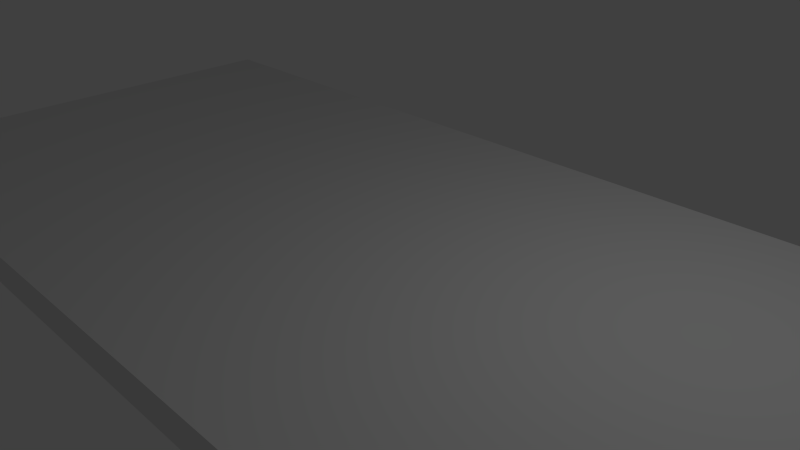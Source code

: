 # Source: untitled.blend  (saved by Blender 2.65.0; exported with 4.5.12 LTS)
import bpy
from mathutils import Matrix  # noqa: F401  (used for matrix-valued properties, if any)

bpy.ops.wm.read_factory_settings(use_empty=True)
scene = bpy.context.scene
scene.name = 'Scene'

# ---- collections
col_collection_1 = bpy.data.collections.new('Collection 1'); scene.collection.children.link(col_collection_1)

# ---- world
world_world = bpy.data.worlds.new('World'); scene.world = world_world
world_world.color = (0.05088, 0.05088, 0.05088)
world_world.use_sun_shadow = False
world_world.sun_shadow_jitter_overblur = 0.0
world_world.cycles.sampling_method = 'MANUAL'
world_world.cycles.sample_map_resolution = 256

# ---- cameras
cam_camera = bpy.data.cameras.new('Camera')
cam_camera.clip_end = 100.0
cam_camera.lens = 35.0
cam_camera.sensor_width = 32.0
cam_camera.sensor_height = 18.0
cam_camera.ortho_scale = 7.314
cam_camera.dof.focus_distance = 0.0
cam_camera.dof.aperture_fstop = 128.0

# ---- lights
light_lamp = bpy.data.lights.new('Lamp', 'POINT')
light_lamp.transmission_factor = 0.0
light_lamp.cutoff_distance = 30.0
light_lamp.energy = 100.0
light_lamp.shadow_buffer_clip_start = 1.001
light_lamp.shadow_soft_size = 0.1
light_lamp.shadow_maximum_resolution = 0.006
light_lamp.use_absolute_resolution = True
light_lamp.cycles.use_multiple_importance_sampling = False

# ---- meshes
me_cube_001 = bpy.data.meshes.new('Cube.001')
me_cube_001.from_pydata([(-1.0, -1.0, -1.0), (-1.0, 1.0, -1.0), (1.0, 1.0, -1.0), (1.0, -1.0, -1.0), (-1.0, -1.0, 1.0), (-1.0, 1.0, 1.0), (1.0, 1.0, 1.0), (1.0, -1.0, 1.0), (-0.8547, 1.0, 1.0), (-0.8547, 1.0, -1.0), (-0.8547, -1.0, 1.0), (-0.8547, -1.0, -1.0), (-0.7577, 1.0, 1.0), (0.7337, 1.0, 1.0), (0.8521, 1.0, 1.0), (-0.7577, -1.0, -1.0), (0.7337, -1.0, -1.0), (0.8521, -1.0, -1.0), (-0.7577, 1.0, -1.0), (0.7337, 1.0, -1.0), (0.8521, 1.0, -1.0), (-0.7577, -1.0, 1.0), (0.7337, -1.0, 1.0), (0.8521, -1.0, 1.0)], [], [(4, 5, 1, 0), (14, 6, 2, 20), (6, 7, 3, 2), (10, 4, 0, 11), (17, 20, 2, 3), (10, 8, 5, 4), (5, 8, 9, 1), (21, 10, 11, 15), (0, 1, 9, 11), (21, 12, 8, 10), (8, 12, 18, 9), (12, 13, 19, 18), (13, 14, 20, 19), (11, 9, 18, 15), (15, 18, 19, 16), (16, 19, 20, 17), (7, 23, 17, 3), (23, 22, 16, 17), (22, 21, 15, 16), (7, 6, 14, 23), (23, 14, 13, 22), (22, 13, 12, 21)])
me_cube_001.use_remesh_preserve_volume = False
me_cube_001.use_remesh_preserve_attributes = False
me_cube_001.use_mirror_vertex_groups = False
me_cube_001.update()

# ---- objects
ob_cube = bpy.data.objects.new('Cube', me_cube_001)
ob_lamp = bpy.data.objects.new('Lamp', light_lamp)
ob_camera = bpy.data.objects.new('Camera', cam_camera)

# ---- transforms, parenting, visibility, modifiers, constraints
ob_cube.location = (0.0, 0.0, 0.0)
ob_cube.scale = (8.088, 3.629, 0.2257)
ob_cube.lineart.crease_threshold = 0.0
ob_lamp.location = (4.076, 1.005, 5.904)
ob_lamp.rotation_euler = (0.6503, 0.05522, 1.866)
ob_lamp.lock_rotations_4d = False
ob_lamp.empty_display_type = 'ARROWS'
ob_lamp.color = (0.0, 0.0, 0.0, 0.0)
ob_lamp.lineart.crease_threshold = 0.0
ob_camera.location = (7.481, -6.508, 5.344)
ob_camera.rotation_euler = (1.109, 0.01082, 0.8149)
ob_camera.lock_rotations_4d = False
ob_camera.empty_display_type = 'ARROWS'
ob_camera.color = (0.0, 0.0, 0.0, 0.0)
ob_camera.display_type = 'WIRE'
ob_camera.lineart.crease_threshold = 0.0

# ---- collection membership
col_collection_1.objects.link(ob_cube)
col_collection_1.objects.link(ob_lamp)
col_collection_1.objects.link(ob_camera)

# ---- scene / render settings (as saved in the file)
scene.camera = ob_camera
scene.frame_start = 1; scene.frame_end = 250; scene.frame_set(1)
scene.render.engine = 'BLENDER_EEVEE_NEXT'
scene.render.image_settings.color_mode = 'RGB'
scene.render.image_settings.compression = 90
scene.render.resolution_percentage = 50
scene.render.dither_intensity = 0.0
scene.render.bake_margin = 2
scene.render.bake_bias = 0.0
scene.cycles.use_denoising = False
scene.cycles.samples = 10
scene.cycles.sampling_pattern = 'TABULATED_SOBOL'
scene.cycles.light_sampling_threshold = 0.0
scene.cycles.use_adaptive_sampling = False
scene.cycles.use_light_tree = False
scene.cycles.blur_glossy = 0.0
scene.cycles.volume_bounces = 1
scene.cycles.pixel_filter_type = 'GAUSSIAN'
scene.cycles.sample_clamp_indirect = 0.0
scene.view_settings.view_transform = 'Standard'
bpy.context.view_layer.update()
